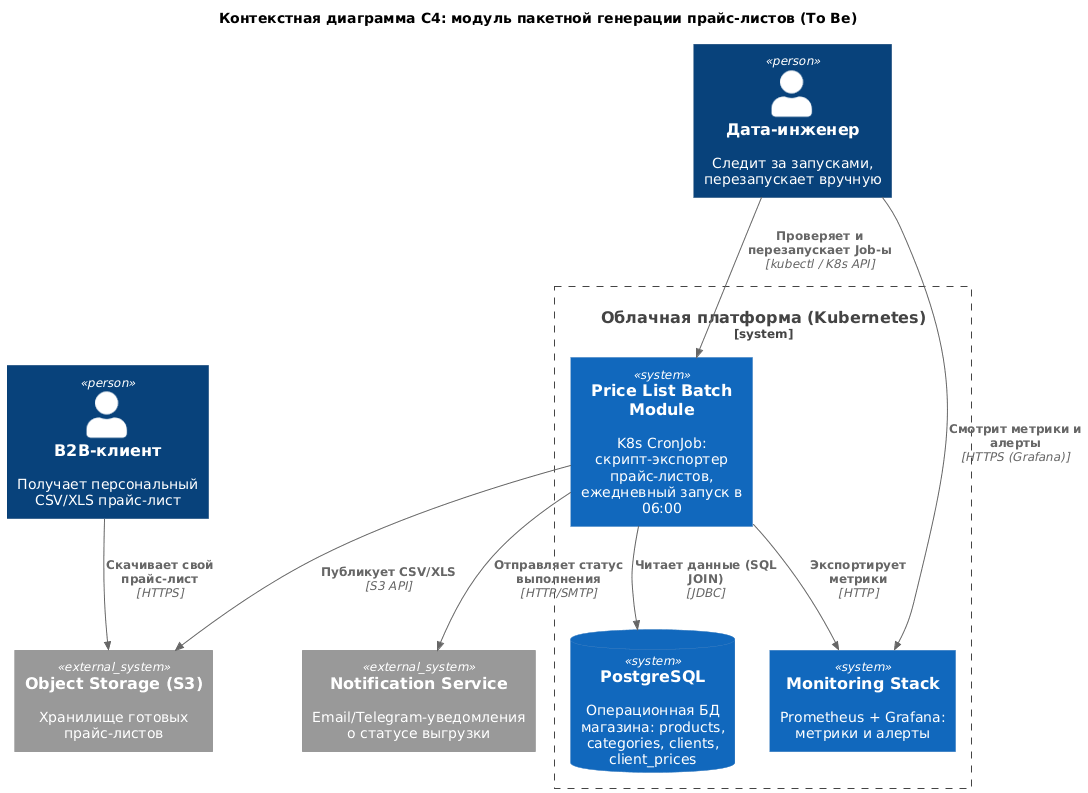

The diagram above was rendered by PlantUML. Its source (embedded in the PNG):
@startuml
!include <C4/C4_Context>

title Контекстная диаграмма C4: модуль пакетной генерации прайс-листов (To Be)

!define DIRECTION top to bottom direction
!define LAYOUT_WITH_LEGEND()

Person(b2b_client, "B2B-клиент", "Получает персональный CSV/XLS прайс-лист")
Person(data_engineer, "Дата-инженер", "Следит за запусками, перезапускает вручную")

System_Boundary(cloud, "Облачная платформа (Kubernetes)") {
    System(batch_module, "Price List Batch Module", "K8s CronJob: скрипт-экспортер прайс-листов, ежедневный запуск в 06:00")
    SystemDb(postgres, "PostgreSQL", "Операционная БД магазина: products, categories, clients, client_prices")
    System(monitoring, "Monitoring Stack", "Prometheus + Grafana: метрики и алерты")
}

System_Ext(object_storage, "Object Storage (S3)", "Хранилище готовых прайс-листов")
System_Ext(notification, "Notification Service", "Email/Telegram-уведомления о статусе выгрузки")

Rel(data_engineer, batch_module, "Проверяет и перезапускает Job-ы", "kubectl / K8s API")
Rel(data_engineer, monitoring, "Смотрит метрики и алерты", "HTTPS (Grafana)")
Rel(batch_module, postgres, "Читает данные (SQL JOIN)", "JDBC")
Rel(batch_module, object_storage, "Публикует CSV/XLS", "S3 API")
Rel(batch_module, notification, "Отправляет статус выполнения", "HTTP/SMTP")
Rel(batch_module, monitoring, "Экспортирует метрики", "HTTP")
Rel(b2b_client, object_storage, "Скачивает свой прайс-лист", "HTTPS")
@enduml